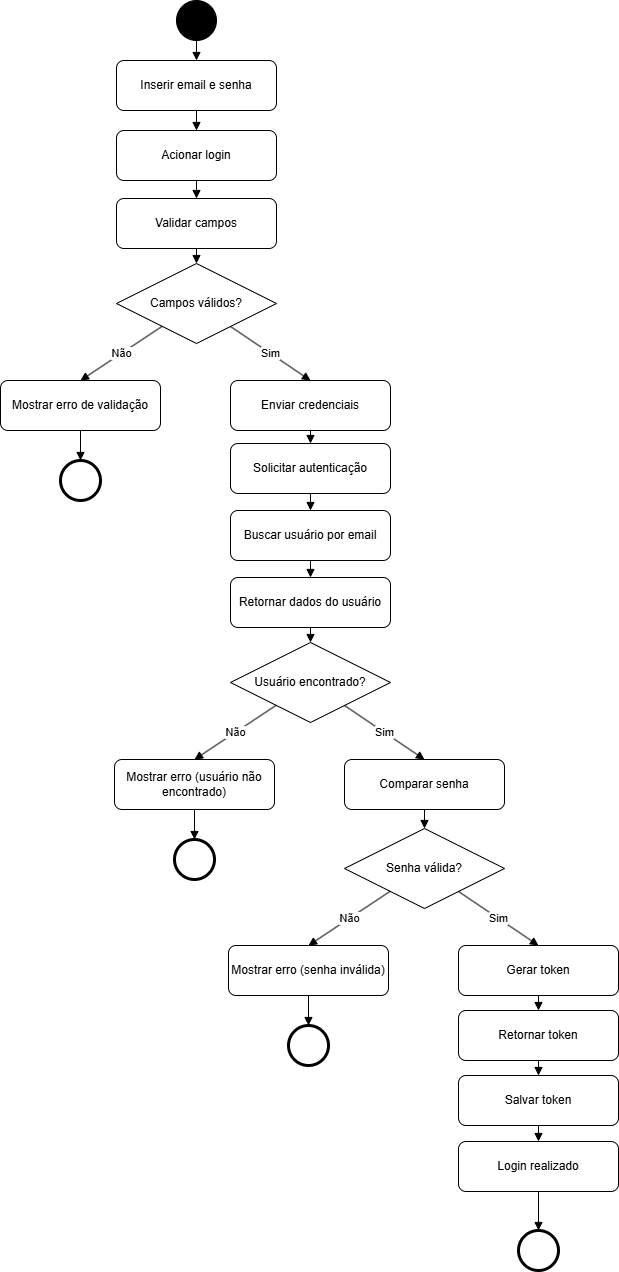

The diagram above was exported from draw.io. Its source (the exported page's mxGraphModel, read from the mxfile embedded in the PNG):
<mxGraphModel dx="1641" dy="819" grid="1" gridSize="10" guides="1" tooltips="1" connect="1" arrows="1" fold="1" page="1" pageScale="1" pageWidth="827" pageHeight="1169" math="0" shadow="0">
  <root>
    <mxCell id="0" />
    <mxCell id="1" parent="0" />
    <mxCell id="SRhYOTQHEn3ZPl6SnU9D-1" edge="1" parent="1" source="SRhYOTQHEn3ZPl6SnU9D-2" style="endArrow=block;html=1;entryX=0.5;entryY=0;entryDx=0;entryDy=0;exitX=0.5;exitY=1;exitDx=0;exitDy=0;" target="SRhYOTQHEn3ZPl6SnU9D-3" value="">
      <mxGeometry relative="1" as="geometry">
        <mxPoint x="276" y="60" as="sourcePoint" />
        <mxPoint x="276" y="203" as="targetPoint" />
      </mxGeometry>
    </mxCell>
    <mxCell id="SRhYOTQHEn3ZPl6SnU9D-2" parent="1" style="rounded=1;whiteSpace=wrap;html=1;" value="  Inserir email e senha   " vertex="1">
      <mxGeometry height="50" width="160" x="196" y="70" as="geometry" />
    </mxCell>
    <mxCell id="SRhYOTQHEn3ZPl6SnU9D-3" parent="1" style="rounded=1;whiteSpace=wrap;html=1;" value="   Acionar login   " vertex="1">
      <mxGeometry height="50" width="160" x="196" y="140" as="geometry" />
    </mxCell>
    <mxCell id="SRhYOTQHEn3ZPl6SnU9D-4" edge="1" parent="1" source="SRhYOTQHEn3ZPl6SnU9D-3" style="endArrow=block;html=1;entryX=0.5;entryY=0;entryDx=0;entryDy=0;" target="SRhYOTQHEn3ZPl6SnU9D-5" value="">
      <mxGeometry relative="1" as="geometry">
        <mxPoint x="276" y="403" as="targetPoint" />
      </mxGeometry>
    </mxCell>
    <mxCell id="SRhYOTQHEn3ZPl6SnU9D-5" parent="1" style="rounded=1;whiteSpace=wrap;html=1;" value="      Validar campos   " vertex="1">
      <mxGeometry height="50" width="160" x="196" y="208" as="geometry" />
    </mxCell>
    <mxCell id="SRhYOTQHEn3ZPl6SnU9D-6" parent="1" style="rhombus;whiteSpace=wrap;html=1;" value="  Campos válidos? " vertex="1">
      <mxGeometry height="80" width="160" x="196" y="273" as="geometry" />
    </mxCell>
    <mxCell id="SRhYOTQHEn3ZPl6SnU9D-7" edge="1" parent="1" source="SRhYOTQHEn3ZPl6SnU9D-6" style="endArrow=block;html=1;entryX=0.5;entryY=0;entryDx=0;entryDy=0;" target="SRhYOTQHEn3ZPl6SnU9D-12" value="Sim">
      <mxGeometry relative="1" as="geometry">
        <mxPoint x="363" y="388" as="targetPoint" />
      </mxGeometry>
    </mxCell>
    <mxCell id="SRhYOTQHEn3ZPl6SnU9D-8" edge="1" parent="1" source="SRhYOTQHEn3ZPl6SnU9D-6" style="endArrow=block;html=1;entryX=0.5;entryY=0;entryDx=0;entryDy=0;" target="SRhYOTQHEn3ZPl6SnU9D-10" value="Não">
      <mxGeometry relative="1" as="geometry">
        <mxPoint x="170" y="390" as="targetPoint" />
      </mxGeometry>
    </mxCell>
    <mxCell id="SRhYOTQHEn3ZPl6SnU9D-9" parent="1" style="ellipse;aspect=fixed;strokeWidth=3;" value="" vertex="1">
      <mxGeometry height="40" width="40" x="140" y="470" as="geometry" />
    </mxCell>
    <mxCell id="SRhYOTQHEn3ZPl6SnU9D-10" parent="1" style="rounded=1;whiteSpace=wrap;html=1;" value="   Mostrar erro de validação " vertex="1">
      <mxGeometry height="50" width="160" x="80" y="390" as="geometry" />
    </mxCell>
    <mxCell id="SRhYOTQHEn3ZPl6SnU9D-11" edge="1" parent="1" source="SRhYOTQHEn3ZPl6SnU9D-10" style="endArrow=block;html=1;entryX=0.5;entryY=0;entryDx=0;entryDy=0;exitX=0.5;exitY=1;exitDx=0;exitDy=0;" target="SRhYOTQHEn3ZPl6SnU9D-9" value="">
      <mxGeometry relative="1" as="geometry">
        <mxPoint x="150" y="470" as="sourcePoint" />
        <mxPoint x="150" y="485" as="targetPoint" />
      </mxGeometry>
    </mxCell>
    <mxCell id="SRhYOTQHEn3ZPl6SnU9D-12" parent="1" style="rounded=1;whiteSpace=wrap;html=1;" value="Enviar credenciais  " vertex="1">
      <mxGeometry height="50" width="160" x="310" y="390" as="geometry" />
    </mxCell>
    <mxCell id="SRhYOTQHEn3ZPl6SnU9D-13" edge="1" parent="1" source="SRhYOTQHEn3ZPl6SnU9D-12" style="endArrow=block;html=1;entryX=0.5;entryY=0;entryDx=0;entryDy=0;" target="SRhYOTQHEn3ZPl6SnU9D-14" value="">
      <mxGeometry relative="1" as="geometry">
        <mxPoint x="390" y="583" as="targetPoint" />
      </mxGeometry>
    </mxCell>
    <mxCell id="SRhYOTQHEn3ZPl6SnU9D-14" parent="1" style="rounded=1;whiteSpace=wrap;html=1;" value="     Solicitar autenticação   " vertex="1">
      <mxGeometry height="50" width="160" x="310" y="453" as="geometry" />
    </mxCell>
    <mxCell id="SRhYOTQHEn3ZPl6SnU9D-15" edge="1" parent="1" source="SRhYOTQHEn3ZPl6SnU9D-5" style="endArrow=block;html=1;entryX=0.5;entryY=0;entryDx=0;entryDy=0;exitX=0.5;exitY=1;exitDx=0;exitDy=0;" target="SRhYOTQHEn3ZPl6SnU9D-6" value="">
      <mxGeometry relative="1" as="geometry">
        <mxPoint x="416" y="282" as="sourcePoint" />
        <mxPoint x="416" y="300" as="targetPoint" />
      </mxGeometry>
    </mxCell>
    <mxCell id="SRhYOTQHEn3ZPl6SnU9D-17" parent="1" style="ellipse;aspect=fixed;fillColor=#000000;" value="" vertex="1">
      <mxGeometry height="40" width="40" x="256" y="10" as="geometry" />
    </mxCell>
    <mxCell id="SRhYOTQHEn3ZPl6SnU9D-18" edge="1" parent="1" source="SRhYOTQHEn3ZPl6SnU9D-17" style="endArrow=block;html=1;entryX=0.5;entryY=0;entryDx=0;entryDy=0;" target="SRhYOTQHEn3ZPl6SnU9D-2" value="">
      <mxGeometry relative="1" as="geometry">
        <mxPoint x="300" y="5" as="targetPoint" />
      </mxGeometry>
    </mxCell>
    <mxCell id="SRhYOTQHEn3ZPl6SnU9D-19" parent="1" style="rounded=1;whiteSpace=wrap;html=1;" value="    Buscar usuário por email    " vertex="1">
      <mxGeometry height="50" width="160" x="310" y="520" as="geometry" />
    </mxCell>
    <mxCell id="SRhYOTQHEn3ZPl6SnU9D-20" edge="1" parent="1" source="SRhYOTQHEn3ZPl6SnU9D-19" style="endArrow=block;html=1;entryX=0.5;entryY=0;entryDx=0;entryDy=0;" target="SRhYOTQHEn3ZPl6SnU9D-21" value="">
      <mxGeometry relative="1" as="geometry">
        <mxPoint x="346" y="708" as="targetPoint" />
      </mxGeometry>
    </mxCell>
    <mxCell id="SRhYOTQHEn3ZPl6SnU9D-21" parent="1" style="rounded=1;whiteSpace=wrap;html=1;" value="&amp;nbsp;Retornar dados do usuário&amp;nbsp;" vertex="1">
      <mxGeometry height="50" width="160" x="310" y="587" as="geometry" />
    </mxCell>
    <mxCell id="SRhYOTQHEn3ZPl6SnU9D-22" edge="1" parent="1" source="SRhYOTQHEn3ZPl6SnU9D-21" style="endArrow=block;html=1;entryX=0.5;entryY=0;entryDx=0;entryDy=0;" target="SRhYOTQHEn3ZPl6SnU9D-24" value="">
      <mxGeometry relative="1" as="geometry">
        <mxPoint x="390" y="653" as="targetPoint" />
      </mxGeometry>
    </mxCell>
    <mxCell id="SRhYOTQHEn3ZPl6SnU9D-23" edge="1" parent="1" source="SRhYOTQHEn3ZPl6SnU9D-14" style="endArrow=block;html=1;entryX=0.5;entryY=0;entryDx=0;entryDy=0;exitX=0.5;exitY=1;exitDx=0;exitDy=0;" target="SRhYOTQHEn3ZPl6SnU9D-19" value="">
      <mxGeometry relative="1" as="geometry">
        <mxPoint x="370" y="530" as="sourcePoint" />
        <mxPoint x="370" y="547" as="targetPoint" />
      </mxGeometry>
    </mxCell>
    <mxCell id="SRhYOTQHEn3ZPl6SnU9D-24" parent="1" style="rhombus;whiteSpace=wrap;html=1;" value="   Usuário encontrado? " vertex="1">
      <mxGeometry height="80" width="160" x="310" y="652" as="geometry" />
    </mxCell>
    <mxCell id="SRhYOTQHEn3ZPl6SnU9D-25" edge="1" parent="1" source="SRhYOTQHEn3ZPl6SnU9D-24" style="endArrow=block;html=1;entryX=0.5;entryY=0;entryDx=0;entryDy=0;" target="SRhYOTQHEn3ZPl6SnU9D-28" value="Sim">
      <mxGeometry relative="1" as="geometry">
        <mxPoint x="477" y="767" as="targetPoint" />
      </mxGeometry>
    </mxCell>
    <mxCell id="SRhYOTQHEn3ZPl6SnU9D-26" edge="1" parent="1" source="SRhYOTQHEn3ZPl6SnU9D-24" style="endArrow=block;html=1;entryX=0.5;entryY=0;entryDx=0;entryDy=0;" target="SRhYOTQHEn3ZPl6SnU9D-27" value="Não">
      <mxGeometry relative="1" as="geometry">
        <mxPoint x="284" y="769" as="targetPoint" />
      </mxGeometry>
    </mxCell>
    <mxCell id="SRhYOTQHEn3ZPl6SnU9D-27" parent="1" style="rounded=1;whiteSpace=wrap;html=1;" value="  Mostrar erro (usuário não encontrado) " vertex="1">
      <mxGeometry height="50" width="160" x="194" y="769" as="geometry" />
    </mxCell>
    <mxCell id="SRhYOTQHEn3ZPl6SnU9D-28" parent="1" style="rounded=1;whiteSpace=wrap;html=1;" value="Comparar senha  " vertex="1">
      <mxGeometry height="50" width="160" x="424" y="769" as="geometry" />
    </mxCell>
    <mxCell id="SRhYOTQHEn3ZPl6SnU9D-30" edge="1" parent="1" source="SRhYOTQHEn3ZPl6SnU9D-27" style="endArrow=block;html=1;exitX=0.5;exitY=1;exitDx=0;exitDy=0;entryX=0.5;entryY=0;entryDx=0;entryDy=0;" target="SRhYOTQHEn3ZPl6SnU9D-31" value="">
      <mxGeometry relative="1" as="geometry">
        <mxPoint x="260" y="850" as="sourcePoint" />
        <mxPoint x="270" y="840" as="targetPoint" />
      </mxGeometry>
    </mxCell>
    <mxCell id="SRhYOTQHEn3ZPl6SnU9D-31" parent="1" style="ellipse;aspect=fixed;strokeWidth=3;" value="" vertex="1">
      <mxGeometry height="40" width="40" x="254" y="849" as="geometry" />
    </mxCell>
    <mxCell id="SRhYOTQHEn3ZPl6SnU9D-32" edge="1" parent="1" source="SRhYOTQHEn3ZPl6SnU9D-28" style="endArrow=block;html=1;entryX=0.5;entryY=0;entryDx=0;entryDy=0;exitX=0.5;exitY=1;exitDx=0;exitDy=0;" target="SRhYOTQHEn3ZPl6SnU9D-33" value="">
      <mxGeometry relative="1" as="geometry">
        <mxPoint x="666" y="940" as="sourcePoint" />
        <mxPoint x="666" y="956" as="targetPoint" />
      </mxGeometry>
    </mxCell>
    <mxCell id="SRhYOTQHEn3ZPl6SnU9D-33" parent="1" style="rhombus;whiteSpace=wrap;html=1;" value="   Senha válida? " vertex="1">
      <mxGeometry height="80" width="160" x="424" y="838" as="geometry" />
    </mxCell>
    <mxCell id="SRhYOTQHEn3ZPl6SnU9D-34" edge="1" parent="1" source="SRhYOTQHEn3ZPl6SnU9D-33" style="endArrow=block;html=1;entryX=0.5;entryY=0;entryDx=0;entryDy=0;" target="SRhYOTQHEn3ZPl6SnU9D-37" value="Sim">
      <mxGeometry relative="1" as="geometry">
        <mxPoint x="591" y="953" as="targetPoint" />
      </mxGeometry>
    </mxCell>
    <mxCell id="SRhYOTQHEn3ZPl6SnU9D-35" edge="1" parent="1" source="SRhYOTQHEn3ZPl6SnU9D-33" style="endArrow=block;html=1;entryX=0.5;entryY=0;entryDx=0;entryDy=0;" target="SRhYOTQHEn3ZPl6SnU9D-36" value="Não">
      <mxGeometry relative="1" as="geometry">
        <mxPoint x="398" y="955" as="targetPoint" />
      </mxGeometry>
    </mxCell>
    <mxCell id="SRhYOTQHEn3ZPl6SnU9D-36" parent="1" style="rounded=1;whiteSpace=wrap;html=1;" value="   Mostrar erro (senha inválida)  " vertex="1">
      <mxGeometry height="50" width="160" x="308" y="955" as="geometry" />
    </mxCell>
    <mxCell id="SRhYOTQHEn3ZPl6SnU9D-37" parent="1" style="rounded=1;whiteSpace=wrap;html=1;" value=" Gerar token  " vertex="1">
      <mxGeometry height="50" width="160" x="538" y="955" as="geometry" />
    </mxCell>
    <mxCell id="SRhYOTQHEn3ZPl6SnU9D-38" edge="1" parent="1" source="SRhYOTQHEn3ZPl6SnU9D-37" style="endArrow=block;html=1;entryX=0.5;entryY=0;entryDx=0;entryDy=0;" target="SRhYOTQHEn3ZPl6SnU9D-41" value="">
      <mxGeometry relative="1" as="geometry">
        <mxPoint x="618" y="1018" as="targetPoint" />
      </mxGeometry>
    </mxCell>
    <mxCell id="SRhYOTQHEn3ZPl6SnU9D-39" edge="1" parent="1" source="SRhYOTQHEn3ZPl6SnU9D-36" style="endArrow=block;html=1;exitX=0.5;exitY=1;exitDx=0;exitDy=0;entryX=0.5;entryY=0;entryDx=0;entryDy=0;" target="SRhYOTQHEn3ZPl6SnU9D-40" value="">
      <mxGeometry relative="1" as="geometry">
        <mxPoint x="374" y="1036" as="sourcePoint" />
        <mxPoint x="384" y="1026" as="targetPoint" />
      </mxGeometry>
    </mxCell>
    <mxCell id="SRhYOTQHEn3ZPl6SnU9D-40" parent="1" style="ellipse;aspect=fixed;strokeWidth=3;" value="" vertex="1">
      <mxGeometry height="40" width="40" x="368" y="1035" as="geometry" />
    </mxCell>
    <mxCell id="SRhYOTQHEn3ZPl6SnU9D-41" parent="1" style="rounded=1;whiteSpace=wrap;html=1;" value="    Retornar token   " vertex="1">
      <mxGeometry height="50" width="160" x="538" y="1020" as="geometry" />
    </mxCell>
    <mxCell id="SRhYOTQHEn3ZPl6SnU9D-42" parent="1" style="rounded=1;whiteSpace=wrap;html=1;" value=" Salvar token " vertex="1">
      <mxGeometry height="50" width="160" x="538" y="1085" as="geometry" />
    </mxCell>
    <mxCell id="SRhYOTQHEn3ZPl6SnU9D-43" edge="1" parent="1" source="SRhYOTQHEn3ZPl6SnU9D-41" style="endArrow=block;html=1;entryX=0.5;entryY=0;entryDx=0;entryDy=0;exitX=0.5;exitY=1;exitDx=0;exitDy=0;" target="SRhYOTQHEn3ZPl6SnU9D-42" value="">
      <mxGeometry relative="1" as="geometry">
        <mxPoint x="899" y="1005" as="sourcePoint" />
        <mxPoint x="778" y="1015" as="targetPoint" />
      </mxGeometry>
    </mxCell>
    <mxCell id="SRhYOTQHEn3ZPl6SnU9D-44" edge="1" parent="1" source="SRhYOTQHEn3ZPl6SnU9D-42" style="endArrow=block;html=1;entryX=0.5;entryY=0;entryDx=0;entryDy=0;exitX=0.5;exitY=1;exitDx=0;exitDy=0;" target="SRhYOTQHEn3ZPl6SnU9D-45" value="">
      <mxGeometry relative="1" as="geometry">
        <mxPoint x="618" y="1154" as="sourcePoint" />
        <mxPoint x="618" y="1367" as="targetPoint" />
      </mxGeometry>
    </mxCell>
    <mxCell id="SRhYOTQHEn3ZPl6SnU9D-45" parent="1" style="rounded=1;whiteSpace=wrap;html=1;" value="     Login realizado   " vertex="1">
      <mxGeometry height="50" width="160" x="538" y="1151" as="geometry" />
    </mxCell>
    <mxCell id="SRhYOTQHEn3ZPl6SnU9D-48" parent="1" style="ellipse;aspect=fixed;strokeWidth=3;" value="" vertex="1">
      <mxGeometry height="40" width="40" x="598" y="1240" as="geometry" />
    </mxCell>
    <mxCell id="SRhYOTQHEn3ZPl6SnU9D-49" edge="1" parent="1" source="SRhYOTQHEn3ZPl6SnU9D-45" style="endArrow=block;html=1;entryX=0.5;entryY=0;entryDx=0;entryDy=0;exitX=0.5;exitY=1;exitDx=0;exitDy=0;" target="SRhYOTQHEn3ZPl6SnU9D-48" value="">
      <mxGeometry relative="1" as="geometry">
        <mxPoint x="618" y="1270" as="sourcePoint" />
        <mxPoint x="607" y="1395" as="targetPoint" />
      </mxGeometry>
    </mxCell>
  </root>
</mxGraphModel>